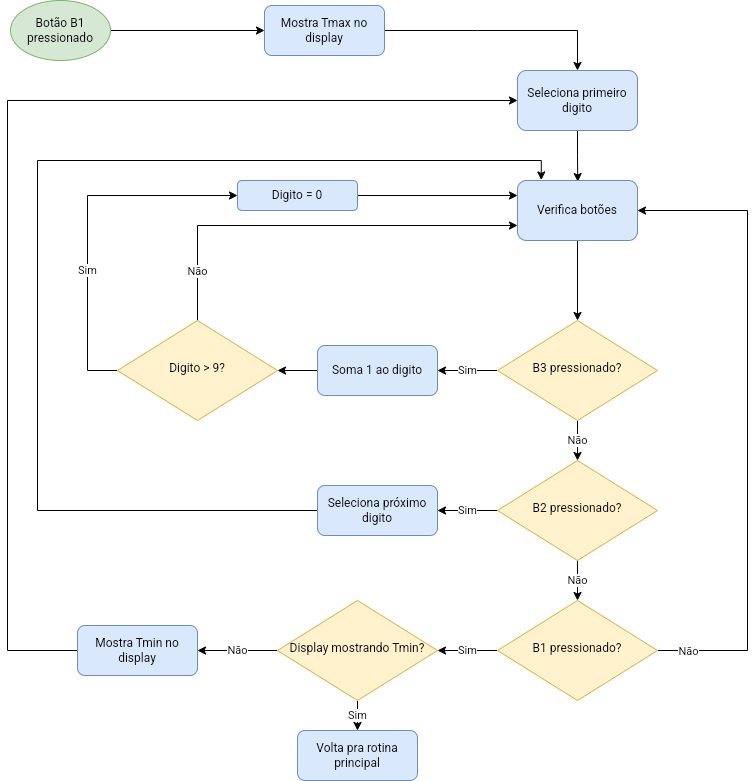

The diagram above was exported from draw.io. Its source (the exported page's mxGraphModel, read from the mxfile embedded in the PNG):
<mxGraphModel dx="836" dy="441" grid="1" gridSize="10" guides="1" tooltips="1" connect="1" arrows="1" fold="1" page="1" pageScale="1" pageWidth="1169" pageHeight="827" math="0" shadow="0">
  <root>
    <mxCell id="0" />
    <mxCell id="1" parent="0" />
    <mxCell id="RGKzd8oy96he65RHmGq4-1" value="" style="edgeStyle=orthogonalEdgeStyle;rounded=0;orthogonalLoop=1;jettySize=auto;html=1;" parent="1" source="RGKzd8oy96he65RHmGq4-2" target="RGKzd8oy96he65RHmGq4-4" edge="1">
      <mxGeometry relative="1" as="geometry" />
    </mxCell>
    <mxCell id="RGKzd8oy96he65RHmGq4-2" value="Botão B1 pressionado" style="ellipse;whiteSpace=wrap;html=1;fillColor=#d5e8d4;strokeColor=#82b366;" parent="1" vertex="1">
      <mxGeometry x="43" y="20" width="100" height="60" as="geometry" />
    </mxCell>
    <mxCell id="RGKzd8oy96he65RHmGq4-3" value="" style="edgeStyle=orthogonalEdgeStyle;rounded=0;orthogonalLoop=1;jettySize=auto;html=1;" parent="1" source="RGKzd8oy96he65RHmGq4-4" target="RGKzd8oy96he65RHmGq4-6" edge="1">
      <mxGeometry relative="1" as="geometry">
        <Array as="points">
          <mxPoint x="510" y="50" />
          <mxPoint x="510" y="50" />
        </Array>
      </mxGeometry>
    </mxCell>
    <mxCell id="RGKzd8oy96he65RHmGq4-4" value="Mostra Tmax no display" style="rounded=1;whiteSpace=wrap;html=1;fontSize=12;glass=0;strokeWidth=1;shadow=0;fillColor=#dae8fc;strokeColor=#6c8ebf;" parent="1" vertex="1">
      <mxGeometry x="297" y="25" width="120" height="50" as="geometry" />
    </mxCell>
    <mxCell id="RGKzd8oy96he65RHmGq4-22" value="" style="edgeStyle=orthogonalEdgeStyle;rounded=0;orthogonalLoop=1;jettySize=auto;html=1;entryX=0.502;entryY=0.018;entryDx=0;entryDy=0;entryPerimeter=0;" parent="1" source="RGKzd8oy96he65RHmGq4-6" target="RGKzd8oy96he65RHmGq4-20" edge="1">
      <mxGeometry relative="1" as="geometry" />
    </mxCell>
    <mxCell id="RGKzd8oy96he65RHmGq4-6" value="Seleciona primeiro digito" style="whiteSpace=wrap;html=1;fillColor=#dae8fc;strokeColor=#6c8ebf;rounded=1;glass=0;strokeWidth=1;shadow=0;" parent="1" vertex="1">
      <mxGeometry x="550" y="90" width="120" height="60" as="geometry" />
    </mxCell>
    <mxCell id="RGKzd8oy96he65RHmGq4-7" value="Sim" style="edgeStyle=orthogonalEdgeStyle;rounded=0;orthogonalLoop=1;jettySize=auto;html=1;" parent="1" source="RGKzd8oy96he65RHmGq4-8" target="RGKzd8oy96he65RHmGq4-10" edge="1">
      <mxGeometry relative="1" as="geometry" />
    </mxCell>
    <mxCell id="RGKzd8oy96he65RHmGq4-26" value="Não" style="edgeStyle=orthogonalEdgeStyle;rounded=0;orthogonalLoop=1;jettySize=auto;html=1;" parent="1" source="RGKzd8oy96he65RHmGq4-8" target="RGKzd8oy96he65RHmGq4-25" edge="1">
      <mxGeometry relative="1" as="geometry">
        <Array as="points">
          <mxPoint x="610" y="450" />
          <mxPoint x="610" y="450" />
        </Array>
        <mxPoint as="offset" />
      </mxGeometry>
    </mxCell>
    <mxCell id="RGKzd8oy96he65RHmGq4-8" value="B3 pressionado?" style="rhombus;whiteSpace=wrap;html=1;shadow=0;fontFamily=Helvetica;fontSize=12;align=center;strokeWidth=1;spacing=6;spacingTop=-4;fillColor=#fff2cc;strokeColor=#d6b656;verticalAlign=middle;" parent="1" vertex="1">
      <mxGeometry x="530" y="340" width="160" height="100" as="geometry" />
    </mxCell>
    <mxCell id="RGKzd8oy96he65RHmGq4-9" value="" style="edgeStyle=orthogonalEdgeStyle;rounded=0;orthogonalLoop=1;jettySize=auto;html=1;" parent="1" source="RGKzd8oy96he65RHmGq4-10" target="RGKzd8oy96he65RHmGq4-15" edge="1">
      <mxGeometry relative="1" as="geometry" />
    </mxCell>
    <mxCell id="RGKzd8oy96he65RHmGq4-10" value="Soma 1 ao digito" style="rounded=1;whiteSpace=wrap;html=1;fontSize=12;glass=0;strokeWidth=1;shadow=0;fillColor=#dae8fc;strokeColor=#6c8ebf;" parent="1" vertex="1">
      <mxGeometry x="350" y="365" width="120" height="50" as="geometry" />
    </mxCell>
    <mxCell id="RGKzd8oy96he65RHmGq4-27" value="Não" style="edgeStyle=orthogonalEdgeStyle;rounded=0;orthogonalLoop=1;jettySize=auto;html=1;entryX=0;entryY=0.75;entryDx=0;entryDy=0;" parent="1" source="RGKzd8oy96he65RHmGq4-15" target="RGKzd8oy96he65RHmGq4-20" edge="1">
      <mxGeometry x="-0.7588" relative="1" as="geometry">
        <mxPoint x="540" y="240" as="targetPoint" />
        <Array as="points">
          <mxPoint x="230" y="245" />
        </Array>
        <mxPoint y="1" as="offset" />
      </mxGeometry>
    </mxCell>
    <mxCell id="RGKzd8oy96he65RHmGq4-28" value="Sim" style="edgeStyle=orthogonalEdgeStyle;rounded=0;orthogonalLoop=1;jettySize=auto;html=1;entryX=0;entryY=0.5;entryDx=0;entryDy=0;" parent="1" source="RGKzd8oy96he65RHmGq4-15" target="RGKzd8oy96he65RHmGq4-17" edge="1">
      <mxGeometry x="-0.2676" relative="1" as="geometry">
        <Array as="points">
          <mxPoint x="120" y="390" />
          <mxPoint x="120" y="215" />
        </Array>
        <mxPoint as="offset" />
      </mxGeometry>
    </mxCell>
    <mxCell id="RGKzd8oy96he65RHmGq4-15" value="Digito &amp;gt; 9?" style="rhombus;whiteSpace=wrap;html=1;shadow=0;fontFamily=Helvetica;fontSize=12;align=center;strokeWidth=1;spacing=6;spacingTop=-4;fillColor=#fff2cc;strokeColor=#d6b656;verticalAlign=middle;" parent="1" vertex="1">
      <mxGeometry x="150" y="340" width="160" height="100" as="geometry" />
    </mxCell>
    <mxCell id="RGKzd8oy96he65RHmGq4-21" style="edgeStyle=orthogonalEdgeStyle;rounded=0;orthogonalLoop=1;jettySize=auto;html=1;exitX=1;exitY=0.5;exitDx=0;exitDy=0;entryX=0;entryY=0.25;entryDx=0;entryDy=0;" parent="1" source="RGKzd8oy96he65RHmGq4-17" target="RGKzd8oy96he65RHmGq4-20" edge="1">
      <mxGeometry relative="1" as="geometry">
        <mxPoint x="520" y="215" as="targetPoint" />
      </mxGeometry>
    </mxCell>
    <mxCell id="RGKzd8oy96he65RHmGq4-17" value="Digito = 0" style="rounded=1;whiteSpace=wrap;html=1;fontSize=12;glass=0;strokeWidth=1;shadow=0;fillColor=#dae8fc;strokeColor=#6c8ebf;" parent="1" vertex="1">
      <mxGeometry x="270" y="200" width="120" height="30" as="geometry" />
    </mxCell>
    <mxCell id="RGKzd8oy96he65RHmGq4-23" value="" style="edgeStyle=orthogonalEdgeStyle;rounded=0;orthogonalLoop=1;jettySize=auto;html=1;" parent="1" source="RGKzd8oy96he65RHmGq4-20" target="RGKzd8oy96he65RHmGq4-8" edge="1">
      <mxGeometry relative="1" as="geometry" />
    </mxCell>
    <mxCell id="RGKzd8oy96he65RHmGq4-20" value="Verifica botões" style="rounded=1;whiteSpace=wrap;html=1;fontSize=12;glass=0;strokeWidth=1;shadow=0;fillColor=#dae8fc;strokeColor=#6c8ebf;" parent="1" vertex="1">
      <mxGeometry x="550" y="200" width="120" height="60" as="geometry" />
    </mxCell>
    <mxCell id="RGKzd8oy96he65RHmGq4-30" value="Sim" style="edgeStyle=orthogonalEdgeStyle;rounded=0;orthogonalLoop=1;jettySize=auto;html=1;" parent="1" source="RGKzd8oy96he65RHmGq4-25" target="RGKzd8oy96he65RHmGq4-29" edge="1">
      <mxGeometry relative="1" as="geometry" />
    </mxCell>
    <mxCell id="RGKzd8oy96he65RHmGq4-33" value="Não" style="edgeStyle=orthogonalEdgeStyle;rounded=0;orthogonalLoop=1;jettySize=auto;html=1;" parent="1" source="RGKzd8oy96he65RHmGq4-25" target="RGKzd8oy96he65RHmGq4-32" edge="1">
      <mxGeometry relative="1" as="geometry" />
    </mxCell>
    <mxCell id="RGKzd8oy96he65RHmGq4-25" value="B2 pressionado?" style="rhombus;whiteSpace=wrap;html=1;shadow=0;fontFamily=Helvetica;fontSize=12;align=center;strokeWidth=1;spacing=6;spacingTop=-4;fillColor=#fff2cc;strokeColor=#d6b656;verticalAlign=middle;" parent="1" vertex="1">
      <mxGeometry x="530" y="480" width="160" height="100" as="geometry" />
    </mxCell>
    <mxCell id="RGKzd8oy96he65RHmGq4-31" style="edgeStyle=orthogonalEdgeStyle;rounded=0;orthogonalLoop=1;jettySize=auto;html=1;entryX=0.198;entryY=-0.009;entryDx=0;entryDy=0;entryPerimeter=0;" parent="1" source="RGKzd8oy96he65RHmGq4-29" target="RGKzd8oy96he65RHmGq4-20" edge="1">
      <mxGeometry relative="1" as="geometry">
        <mxPoint x="572" y="170" as="targetPoint" />
        <Array as="points">
          <mxPoint x="70" y="530" />
          <mxPoint x="70" y="180" />
          <mxPoint x="574" y="180" />
        </Array>
      </mxGeometry>
    </mxCell>
    <mxCell id="RGKzd8oy96he65RHmGq4-29" value="Seleciona próximo digito" style="rounded=1;whiteSpace=wrap;html=1;fontSize=12;glass=0;strokeWidth=1;shadow=0;fillColor=#dae8fc;strokeColor=#6c8ebf;" parent="1" vertex="1">
      <mxGeometry x="350" y="505" width="120" height="50" as="geometry" />
    </mxCell>
    <mxCell id="RGKzd8oy96he65RHmGq4-34" style="edgeStyle=orthogonalEdgeStyle;rounded=0;orthogonalLoop=1;jettySize=auto;html=1;entryX=1;entryY=0.5;entryDx=0;entryDy=0;" parent="1" source="RGKzd8oy96he65RHmGq4-32" target="RGKzd8oy96he65RHmGq4-20" edge="1">
      <mxGeometry relative="1" as="geometry">
        <Array as="points">
          <mxPoint x="780" y="670" />
          <mxPoint x="780" y="230" />
        </Array>
      </mxGeometry>
    </mxCell>
    <mxCell id="RGKzd8oy96he65RHmGq4-35" value="Não" style="edgeLabel;html=1;align=center;verticalAlign=middle;resizable=0;points=[];" parent="RGKzd8oy96he65RHmGq4-34" vertex="1" connectable="0">
      <mxGeometry x="0.2094" y="2" relative="1" as="geometry">
        <mxPoint x="-58" y="297" as="offset" />
      </mxGeometry>
    </mxCell>
    <mxCell id="RGKzd8oy96he65RHmGq4-37" value="Sim" style="edgeStyle=orthogonalEdgeStyle;rounded=0;orthogonalLoop=1;jettySize=auto;html=1;" parent="1" source="RGKzd8oy96he65RHmGq4-32" target="RGKzd8oy96he65RHmGq4-36" edge="1">
      <mxGeometry relative="1" as="geometry" />
    </mxCell>
    <mxCell id="RGKzd8oy96he65RHmGq4-32" value="B1 pressionado?" style="rhombus;whiteSpace=wrap;html=1;shadow=0;fontFamily=Helvetica;fontSize=12;align=center;strokeWidth=1;spacing=6;spacingTop=-4;fillColor=#fff2cc;strokeColor=#d6b656;verticalAlign=middle;" parent="1" vertex="1">
      <mxGeometry x="530" y="620" width="160" height="100" as="geometry" />
    </mxCell>
    <mxCell id="RGKzd8oy96he65RHmGq4-39" value="Sim" style="edgeStyle=orthogonalEdgeStyle;rounded=0;orthogonalLoop=1;jettySize=auto;html=1;" parent="1" source="RGKzd8oy96he65RHmGq4-36" target="RGKzd8oy96he65RHmGq4-38" edge="1">
      <mxGeometry relative="1" as="geometry" />
    </mxCell>
    <mxCell id="RGKzd8oy96he65RHmGq4-41" value="Não" style="edgeStyle=orthogonalEdgeStyle;rounded=0;orthogonalLoop=1;jettySize=auto;html=1;" parent="1" source="RGKzd8oy96he65RHmGq4-36" target="RGKzd8oy96he65RHmGq4-40" edge="1">
      <mxGeometry relative="1" as="geometry" />
    </mxCell>
    <mxCell id="RGKzd8oy96he65RHmGq4-36" value="Display mostrando Tmin?" style="rhombus;whiteSpace=wrap;html=1;shadow=0;fontFamily=Helvetica;fontSize=12;align=center;strokeWidth=1;spacing=6;spacingTop=-4;fillColor=#fff2cc;strokeColor=#d6b656;verticalAlign=middle;" parent="1" vertex="1">
      <mxGeometry x="310" y="620" width="160" height="100" as="geometry" />
    </mxCell>
    <mxCell id="RGKzd8oy96he65RHmGq4-38" value="Volta pra rotina principal" style="rounded=1;whiteSpace=wrap;html=1;fontSize=12;glass=0;strokeWidth=1;shadow=0;fillColor=#dae8fc;strokeColor=#6c8ebf;" parent="1" vertex="1">
      <mxGeometry x="330" y="750" width="120" height="50" as="geometry" />
    </mxCell>
    <mxCell id="RGKzd8oy96he65RHmGq4-42" style="edgeStyle=orthogonalEdgeStyle;rounded=0;orthogonalLoop=1;jettySize=auto;html=1;entryX=0;entryY=0.5;entryDx=0;entryDy=0;" parent="1" source="RGKzd8oy96he65RHmGq4-40" target="RGKzd8oy96he65RHmGq4-6" edge="1">
      <mxGeometry relative="1" as="geometry">
        <mxPoint x="40" y="160" as="targetPoint" />
        <Array as="points">
          <mxPoint x="40" y="670" />
          <mxPoint x="40" y="120" />
        </Array>
      </mxGeometry>
    </mxCell>
    <mxCell id="RGKzd8oy96he65RHmGq4-40" value="Mostra Tmin no display" style="rounded=1;whiteSpace=wrap;html=1;fontSize=12;glass=0;strokeWidth=1;shadow=0;fillColor=#dae8fc;strokeColor=#6c8ebf;" parent="1" vertex="1">
      <mxGeometry x="110" y="645" width="120" height="50" as="geometry" />
    </mxCell>
  </root>
</mxGraphModel>